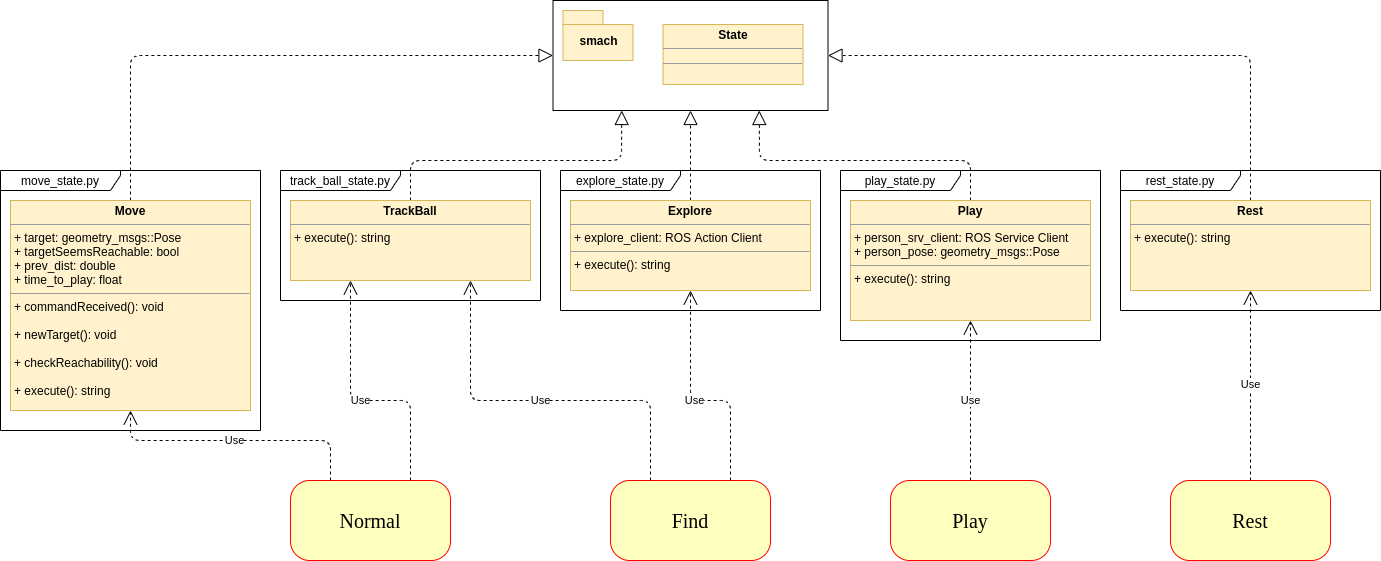

The diagram above was exported from draw.io. Its source (the exported page's mxGraphModel, read from the mxfile embedded in the PNG):
<mxGraphModel dx="-958" dy="-1192" grid="1" gridSize="10" guides="1" tooltips="1" connect="1" arrows="1" fold="1" page="1" pageScale="1" pageWidth="850" pageHeight="1100" math="0" shadow="0">
  <root>
    <mxCell id="0" />
    <mxCell id="1" parent="0" />
    <mxCell id="cmlLBHXt80NWjasrVXyv-81" style="edgeStyle=none;orthogonalLoop=1;jettySize=auto;html=1;entryX=1;entryY=0.5;entryDx=0;entryDy=0;dashed=1;endArrow=block;endFill=0;endSize=12;exitX=0.5;exitY=0;exitDx=0;exitDy=0;" edge="1" parent="1" source="cmlLBHXt80NWjasrVXyv-67" target="cmlLBHXt80NWjasrVXyv-76">
      <mxGeometry relative="1" as="geometry">
        <Array as="points">
          <mxPoint x="3880" y="3175" />
        </Array>
      </mxGeometry>
    </mxCell>
    <mxCell id="cmlLBHXt80NWjasrVXyv-67" value="&lt;p style=&quot;margin: 0px ; margin-top: 4px ; text-align: center&quot;&gt;&lt;b&gt;Rest&lt;/b&gt;&lt;/p&gt;&lt;hr size=&quot;1&quot;&gt;&lt;p style=&quot;margin: 0px ; margin-left: 4px&quot;&gt;+ execute(): string&lt;/p&gt;" style="verticalAlign=top;align=left;overflow=fill;fontSize=12;fontFamily=Helvetica;html=1;fillColor=#fff2cc;strokeColor=#d6b656;" vertex="1" parent="1">
      <mxGeometry x="3760" y="3320" width="240" height="90" as="geometry" />
    </mxCell>
    <mxCell id="cmlLBHXt80NWjasrVXyv-80" style="edgeStyle=none;orthogonalLoop=1;jettySize=auto;html=1;entryX=0;entryY=0.5;entryDx=0;entryDy=0;dashed=1;endArrow=block;endFill=0;endSize=12;exitX=0.5;exitY=0;exitDx=0;exitDy=0;" edge="1" parent="1" source="cmlLBHXt80NWjasrVXyv-70" target="cmlLBHXt80NWjasrVXyv-76">
      <mxGeometry relative="1" as="geometry">
        <Array as="points">
          <mxPoint x="2760" y="3175" />
        </Array>
      </mxGeometry>
    </mxCell>
    <mxCell id="cmlLBHXt80NWjasrVXyv-70" value="&lt;p style=&quot;margin: 0px ; margin-top: 4px ; text-align: center&quot;&gt;&lt;b&gt;Move&lt;/b&gt;&lt;/p&gt;&lt;hr size=&quot;1&quot;&gt;&lt;p style=&quot;margin: 0px ; margin-left: 4px&quot;&gt;&lt;span&gt;+ target: geometry_msgs::Pose&lt;/span&gt;&lt;br&gt;&lt;/p&gt;&lt;p style=&quot;margin: 0px ; margin-left: 4px&quot;&gt;+ targetSeemsReachable: bool&lt;/p&gt;&lt;p style=&quot;margin: 0px ; margin-left: 4px&quot;&gt;+ prev_dist: double&lt;/p&gt;&lt;p style=&quot;margin: 0px ; margin-left: 4px&quot;&gt;+ time_to_play: float&lt;/p&gt;&lt;hr size=&quot;1&quot;&gt;&lt;p style=&quot;margin: 0px ; margin-left: 4px&quot;&gt;+&lt;span&gt;&amp;nbsp;commandReceived(): void&lt;/span&gt;&lt;/p&gt;&lt;p style=&quot;margin: 0px ; margin-left: 4px&quot;&gt;&lt;br&gt;&lt;/p&gt;&lt;p style=&quot;margin: 0px ; margin-left: 4px&quot;&gt;+ newTarget(): void&lt;br&gt;&lt;/p&gt;&lt;p style=&quot;margin: 0px ; margin-left: 4px&quot;&gt;&lt;br&gt;&lt;/p&gt;&lt;p style=&quot;margin: 0px ; margin-left: 4px&quot;&gt;+ checkReachability(): void&lt;br&gt;&lt;/p&gt;&lt;p style=&quot;margin: 0px ; margin-left: 4px&quot;&gt;&lt;br&gt;&lt;/p&gt;&lt;p style=&quot;margin: 0px ; margin-left: 4px&quot;&gt;+ execute(): string&lt;br&gt;&lt;/p&gt;" style="verticalAlign=top;align=left;overflow=fill;fontSize=12;fontFamily=Helvetica;html=1;fillColor=#fff2cc;strokeColor=#d6b656;" vertex="1" parent="1">
      <mxGeometry x="2640" y="3320" width="240" height="210" as="geometry" />
    </mxCell>
    <mxCell id="cmlLBHXt80NWjasrVXyv-83" style="edgeStyle=none;orthogonalLoop=1;jettySize=auto;html=1;entryX=0.5;entryY=1;entryDx=0;entryDy=0;dashed=1;endArrow=block;endFill=0;endSize=12;" edge="1" parent="1" source="cmlLBHXt80NWjasrVXyv-73" target="cmlLBHXt80NWjasrVXyv-76">
      <mxGeometry relative="1" as="geometry" />
    </mxCell>
    <mxCell id="cmlLBHXt80NWjasrVXyv-73" value="&lt;p style=&quot;margin: 0px ; margin-top: 4px ; text-align: center&quot;&gt;&lt;b&gt;Explore&lt;/b&gt;&lt;/p&gt;&lt;hr size=&quot;1&quot;&gt;&lt;p style=&quot;margin: 0px ; margin-left: 4px&quot;&gt;+ explore_client: ROS Action Client&lt;/p&gt;&lt;hr size=&quot;1&quot;&gt;&lt;p style=&quot;margin: 0px ; margin-left: 4px&quot;&gt;+ execute(): string&lt;/p&gt;" style="verticalAlign=top;align=left;overflow=fill;fontSize=12;fontFamily=Helvetica;html=1;fillColor=#fff2cc;strokeColor=#d6b656;" vertex="1" parent="1">
      <mxGeometry x="3200" y="3320" width="240" height="90" as="geometry" />
    </mxCell>
    <mxCell id="cmlLBHXt80NWjasrVXyv-82" style="edgeStyle=none;orthogonalLoop=1;jettySize=auto;html=1;entryX=0.75;entryY=1;entryDx=0;entryDy=0;dashed=1;endArrow=block;endFill=0;endSize=12;" edge="1" parent="1" source="cmlLBHXt80NWjasrVXyv-74" target="cmlLBHXt80NWjasrVXyv-76">
      <mxGeometry relative="1" as="geometry">
        <Array as="points">
          <mxPoint x="3600" y="3280" />
          <mxPoint x="3389" y="3280" />
        </Array>
      </mxGeometry>
    </mxCell>
    <mxCell id="cmlLBHXt80NWjasrVXyv-74" value="&lt;p style=&quot;margin: 0px ; margin-top: 4px ; text-align: center&quot;&gt;&lt;b&gt;Play&lt;/b&gt;&lt;/p&gt;&lt;hr size=&quot;1&quot;&gt;&lt;p style=&quot;margin: 0px ; margin-left: 4px&quot;&gt;&lt;span&gt;+ person_srv_client: ROS Service Client&lt;/span&gt;&lt;/p&gt;&lt;p style=&quot;margin: 0px ; margin-left: 4px&quot;&gt;+ person_pose: geometry_msgs::Pose&lt;/p&gt;&lt;hr size=&quot;1&quot;&gt;&lt;p style=&quot;margin: 0px ; margin-left: 4px&quot;&gt;&lt;span&gt;+ execute(): string&lt;/span&gt;&lt;br&gt;&lt;/p&gt;" style="verticalAlign=top;align=left;overflow=fill;fontSize=12;fontFamily=Helvetica;html=1;fillColor=#fff2cc;strokeColor=#d6b656;" vertex="1" parent="1">
      <mxGeometry x="3480" y="3320" width="240" height="120" as="geometry" />
    </mxCell>
    <mxCell id="cmlLBHXt80NWjasrVXyv-84" style="edgeStyle=none;orthogonalLoop=1;jettySize=auto;html=1;entryX=0.25;entryY=1;entryDx=0;entryDy=0;dashed=1;endArrow=block;endFill=0;endSize=12;exitX=0.5;exitY=0;exitDx=0;exitDy=0;" edge="1" parent="1" source="cmlLBHXt80NWjasrVXyv-75" target="cmlLBHXt80NWjasrVXyv-76">
      <mxGeometry relative="1" as="geometry">
        <Array as="points">
          <mxPoint x="3040" y="3280" />
          <mxPoint x="3251" y="3280" />
        </Array>
      </mxGeometry>
    </mxCell>
    <mxCell id="cmlLBHXt80NWjasrVXyv-75" value="&lt;p style=&quot;margin: 0px ; margin-top: 4px ; text-align: center&quot;&gt;&lt;b&gt;TrackBall&lt;/b&gt;&lt;/p&gt;&lt;hr size=&quot;1&quot;&gt;&lt;p style=&quot;margin: 0px ; margin-left: 4px&quot;&gt;&lt;span&gt;+ execute(): string&lt;/span&gt;&lt;br&gt;&lt;/p&gt;" style="verticalAlign=top;align=left;overflow=fill;fontSize=12;fontFamily=Helvetica;html=1;fillColor=#fff2cc;strokeColor=#d6b656;" vertex="1" parent="1">
      <mxGeometry x="2920" y="3320" width="240" height="80" as="geometry" />
    </mxCell>
    <mxCell id="cmlLBHXt80NWjasrVXyv-76" value="" style="rounded=0;whiteSpace=wrap;html=1;" vertex="1" parent="1">
      <mxGeometry x="3182.5" y="3120" width="275" height="110" as="geometry" />
    </mxCell>
    <mxCell id="cmlLBHXt80NWjasrVXyv-77" value="smach" style="shape=folder;fontStyle=1;spacingTop=10;tabWidth=40;tabHeight=14;tabPosition=left;html=1;fillColor=#fff2cc;strokeColor=#d6b656;" vertex="1" parent="1">
      <mxGeometry x="3192.5" y="3130" width="70" height="50" as="geometry" />
    </mxCell>
    <mxCell id="cmlLBHXt80NWjasrVXyv-78" value="&lt;p style=&quot;margin: 0px ; margin-top: 4px ; text-align: center&quot;&gt;&lt;b&gt;State&lt;/b&gt;&lt;/p&gt;&lt;hr size=&quot;1&quot;&gt;&lt;div style=&quot;height: 2px&quot;&gt;&lt;/div&gt;&lt;hr size=&quot;1&quot;&gt;&lt;div style=&quot;height: 2px&quot;&gt;&lt;/div&gt;" style="verticalAlign=top;align=left;overflow=fill;fontSize=12;fontFamily=Helvetica;html=1;fillColor=#fff2cc;strokeColor=#d6b656;" vertex="1" parent="1">
      <mxGeometry x="3292.5" y="3144" width="140" height="60" as="geometry" />
    </mxCell>
    <mxCell id="cmlLBHXt80NWjasrVXyv-85" value="&lt;font style=&quot;font-size: 20px&quot;&gt;Normal&lt;/font&gt;" style="rounded=1;whiteSpace=wrap;html=1;arcSize=24;fillColor=#ffffc0;strokeColor=#ff0000;shadow=0;comic=0;labelBackgroundColor=none;fontFamily=Verdana;fontSize=12;fontColor=#000000;align=center;" vertex="1" parent="1">
      <mxGeometry x="2920" y="3600" width="160" height="80" as="geometry" />
    </mxCell>
    <mxCell id="cmlLBHXt80NWjasrVXyv-86" value="&lt;font style=&quot;font-size: 20px&quot;&gt;Find&lt;/font&gt;" style="rounded=1;whiteSpace=wrap;html=1;arcSize=24;fillColor=#ffffc0;strokeColor=#ff0000;shadow=0;comic=0;labelBackgroundColor=none;fontFamily=Verdana;fontSize=12;fontColor=#000000;align=center;" vertex="1" parent="1">
      <mxGeometry x="3240" y="3600" width="160" height="80" as="geometry" />
    </mxCell>
    <mxCell id="cmlLBHXt80NWjasrVXyv-87" value="&lt;font style=&quot;font-size: 20px&quot;&gt;Play&lt;/font&gt;" style="rounded=1;whiteSpace=wrap;html=1;arcSize=24;fillColor=#ffffc0;strokeColor=#ff0000;shadow=0;comic=0;labelBackgroundColor=none;fontFamily=Verdana;fontSize=12;fontColor=#000000;align=center;" vertex="1" parent="1">
      <mxGeometry x="3520" y="3600" width="160" height="80" as="geometry" />
    </mxCell>
    <mxCell id="cmlLBHXt80NWjasrVXyv-88" value="&lt;font style=&quot;font-size: 20px&quot;&gt;Rest&lt;/font&gt;" style="rounded=1;whiteSpace=wrap;html=1;arcSize=24;fillColor=#ffffc0;strokeColor=#ff0000;shadow=0;comic=0;labelBackgroundColor=none;fontFamily=Verdana;fontSize=12;fontColor=#000000;align=center;" vertex="1" parent="1">
      <mxGeometry x="3800" y="3600" width="160" height="80" as="geometry" />
    </mxCell>
    <mxCell id="cmlLBHXt80NWjasrVXyv-89" value="Use" style="endArrow=open;endSize=12;dashed=1;html=1;entryX=0.5;entryY=1;entryDx=0;entryDy=0;exitX=0.5;exitY=0;exitDx=0;exitDy=0;" edge="1" parent="1" source="cmlLBHXt80NWjasrVXyv-88" target="cmlLBHXt80NWjasrVXyv-67">
      <mxGeometry width="160" relative="1" as="geometry">
        <mxPoint x="3770" y="3500" as="sourcePoint" />
        <mxPoint x="3930" y="3500" as="targetPoint" />
      </mxGeometry>
    </mxCell>
    <mxCell id="cmlLBHXt80NWjasrVXyv-90" value="Use" style="endArrow=open;endSize=12;dashed=1;html=1;entryX=0.5;entryY=1;entryDx=0;entryDy=0;exitX=0.5;exitY=0;exitDx=0;exitDy=0;" edge="1" parent="1" source="cmlLBHXt80NWjasrVXyv-87" target="cmlLBHXt80NWjasrVXyv-74">
      <mxGeometry width="160" relative="1" as="geometry">
        <mxPoint x="3530" y="3540" as="sourcePoint" />
        <mxPoint x="3690" y="3540" as="targetPoint" />
      </mxGeometry>
    </mxCell>
    <mxCell id="cmlLBHXt80NWjasrVXyv-91" value="Use" style="endArrow=open;endSize=12;dashed=1;html=1;entryX=0.5;entryY=1;entryDx=0;entryDy=0;exitX=0.75;exitY=0;exitDx=0;exitDy=0;" edge="1" parent="1" source="cmlLBHXt80NWjasrVXyv-86" target="cmlLBHXt80NWjasrVXyv-73">
      <mxGeometry width="160" relative="1" as="geometry">
        <mxPoint x="3260" y="3510" as="sourcePoint" />
        <mxPoint x="3420" y="3510" as="targetPoint" />
        <Array as="points">
          <mxPoint x="3360" y="3520" />
          <mxPoint x="3320" y="3520" />
        </Array>
      </mxGeometry>
    </mxCell>
    <mxCell id="cmlLBHXt80NWjasrVXyv-92" value="Use" style="endArrow=open;endSize=12;dashed=1;html=1;entryX=0.75;entryY=1;entryDx=0;entryDy=0;exitX=0.25;exitY=0;exitDx=0;exitDy=0;" edge="1" parent="1" source="cmlLBHXt80NWjasrVXyv-86" target="cmlLBHXt80NWjasrVXyv-75">
      <mxGeometry width="160" relative="1" as="geometry">
        <mxPoint x="3010" y="3510" as="sourcePoint" />
        <mxPoint x="3170" y="3510" as="targetPoint" />
        <Array as="points">
          <mxPoint x="3280" y="3520" />
          <mxPoint x="3100" y="3520" />
        </Array>
      </mxGeometry>
    </mxCell>
    <mxCell id="cmlLBHXt80NWjasrVXyv-93" value="Use" style="endArrow=open;endSize=12;dashed=1;html=1;entryX=0.25;entryY=1;entryDx=0;entryDy=0;exitX=0.75;exitY=0;exitDx=0;exitDy=0;" edge="1" parent="1" source="cmlLBHXt80NWjasrVXyv-85" target="cmlLBHXt80NWjasrVXyv-75">
      <mxGeometry width="160" relative="1" as="geometry">
        <mxPoint x="2980" y="3540" as="sourcePoint" />
        <mxPoint x="3140" y="3540" as="targetPoint" />
        <Array as="points">
          <mxPoint x="3040" y="3520" />
          <mxPoint x="2980" y="3520" />
        </Array>
      </mxGeometry>
    </mxCell>
    <mxCell id="cmlLBHXt80NWjasrVXyv-94" value="Use" style="endArrow=open;endSize=12;dashed=1;html=1;entryX=0.5;entryY=1;entryDx=0;entryDy=0;exitX=0.25;exitY=0;exitDx=0;exitDy=0;" edge="1" parent="1" source="cmlLBHXt80NWjasrVXyv-85" target="cmlLBHXt80NWjasrVXyv-70">
      <mxGeometry width="160" relative="1" as="geometry">
        <mxPoint x="2820" y="3580" as="sourcePoint" />
        <mxPoint x="2980" y="3580" as="targetPoint" />
        <Array as="points">
          <mxPoint x="2960" y="3560" />
          <mxPoint x="2760" y="3560" />
        </Array>
      </mxGeometry>
    </mxCell>
    <mxCell id="cmlLBHXt80NWjasrVXyv-97" value="track_ball_state.py" style="shape=umlFrame;whiteSpace=wrap;html=1;width=120;height=20;" vertex="1" parent="1">
      <mxGeometry x="2910" y="3290" width="260" height="130" as="geometry" />
    </mxCell>
    <mxCell id="cmlLBHXt80NWjasrVXyv-98" value="explore_state.py" style="shape=umlFrame;whiteSpace=wrap;html=1;width=120;height=20;" vertex="1" parent="1">
      <mxGeometry x="3190" y="3290" width="260" height="140" as="geometry" />
    </mxCell>
    <mxCell id="cmlLBHXt80NWjasrVXyv-99" value="play_state.py" style="shape=umlFrame;whiteSpace=wrap;html=1;width=120;height=20;" vertex="1" parent="1">
      <mxGeometry x="3470" y="3290" width="260" height="170" as="geometry" />
    </mxCell>
    <mxCell id="cmlLBHXt80NWjasrVXyv-100" value="rest_state.py" style="shape=umlFrame;whiteSpace=wrap;html=1;width=120;height=20;" vertex="1" parent="1">
      <mxGeometry x="3750" y="3290" width="260" height="140" as="geometry" />
    </mxCell>
    <mxCell id="cmlLBHXt80NWjasrVXyv-101" value="move_state.py" style="shape=umlFrame;whiteSpace=wrap;html=1;width=120;height=20;" vertex="1" parent="1">
      <mxGeometry x="2630" y="3290" width="260" height="260" as="geometry" />
    </mxCell>
  </root>
</mxGraphModel>